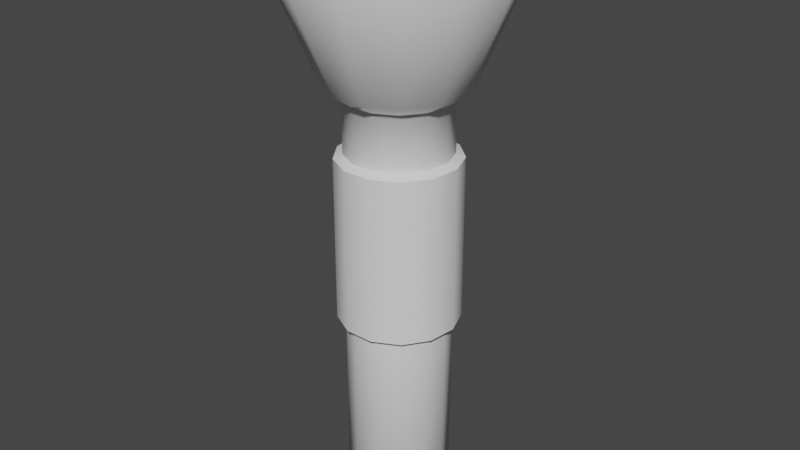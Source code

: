 # Source: lighter.blend  (saved by Blender 3.6.11; exported with 4.5.12 LTS)
import bpy
from mathutils import Matrix  # noqa: F401  (used for matrix-valued properties, if any)

bpy.ops.wm.read_factory_settings(use_empty=True)
scene = bpy.context.scene
scene.name = 'Scene'

# ---- collections
col_collection = bpy.data.collections.new('Collection'); scene.collection.children.link(col_collection)

# ---- node groups
ng_auto_smooth = bpy.data.node_groups.new('Auto Smooth', 'GeometryNodeTree')
_s = ng_auto_smooth.interface.new_socket(name='Geometry', in_out='OUTPUT', socket_type='NodeSocketGeometry')
_s = ng_auto_smooth.interface.new_socket(name='Geometry', in_out='INPUT', socket_type='NodeSocketGeometry')
_s = ng_auto_smooth.interface.new_socket(name='Angle', in_out='INPUT', socket_type='NodeSocketFloat')
_s.subtype = 'ANGLE'
_s.min_value = 0.0
_s.max_value = 3.142
ng_auto_smooth.is_modifier = True
_N = ng_auto_smooth.nodes; _L = ng_auto_smooth.links
n0 = _N.new('NodeGroupOutput'); n0.name = 'Group Output'; n0.location = (480, -100)
n1 = _N.new('NodeGroupInput'); n1.name = 'Group Input'; n1.location = (-420, -300)
n2 = _N.new('NodeGroupInput'); n2.name = 'Group Input.001'; n2.location = (-60, -100)
n3 = _N.new('GeometryNodeSetShadeSmooth'); n3.name = 'Set Shade Smooth'; n3.location = (120, -100)
n3.domain = 'EDGE'
n4 = _N.new('GeometryNodeSetShadeSmooth'); n4.name = 'Set Shade Smooth.001'; n4.location = (300, -100)
n5 = _N.new('GeometryNodeInputMeshEdgeAngle'); n5.name = 'Edge Angle'; n5.location = (-420, -220)
n6 = _N.new('GeometryNodeInputEdgeSmooth'); n6.name = 'Is Edge Smooth'; n6.location = (-60, -160)
n7 = _N.new('GeometryNodeInputShadeSmooth'); n7.name = 'Is Face Smooth'; n7.location = (-240, -340)
n8 = _N.new('FunctionNodeBooleanMath'); n8.name = 'Boolean Math'; n8.location = (-60, -220)
n9 = _N.new('FunctionNodeCompare'); n9.name = 'Compare'; n9.location = (-240, -180)
n9.operation = 'LESS_EQUAL'
_L.new(n5.outputs[0], n9.inputs[0])
_L.new(n4.outputs[0], n0.inputs[0])
_L.new(n1.outputs[1], n9.inputs[1])
_L.new(n9.outputs[0], n8.inputs[0])
_L.new(n7.outputs[0], n8.inputs[1])
_L.new(n2.outputs[0], n3.inputs[0])
_L.new(n6.outputs[0], n3.inputs[1])
_L.new(n3.outputs[0], n4.inputs[0])
_L.new(n8.outputs[0], n3.inputs[2])
n0.is_active_output = True

# ---- world
world_world = bpy.data.worlds.new('World'); scene.world = world_world
world_world.use_nodes = True; world_world.node_tree.nodes.clear()
_N = world_world.node_tree.nodes; _L = world_world.node_tree.links
n0 = _N.new('ShaderNodeOutputWorld'); n0.name = 'World Output'; n0.location = (300, 300)
n1 = _N.new('ShaderNodeBackground'); n1.name = 'Background'; n1.location = (10, 300)
n1.inputs[0].default_value = (0.05088, 0.05088, 0.05088, 1.0)
_L.new(n1.outputs[0], n0.inputs[0])
n0.is_active_output = True
world_world.color = (0.05088, 0.05088, 0.05088)
world_world.use_sun_shadow = False
world_world.sun_shadow_jitter_overblur = 0.0

# ---- meshes
me_cylinder = bpy.data.meshes.new('Cylinder')
me_cylinder.from_pydata([(0.3889, -1.537, 6.62), (-0.001663, 1.351, 8.134), (1.06, -1.185, 2.288), (0.6264, 1.197, 8.134), (1.06, -1.185, 6.62), (1.111, 0.7677, 8.134), (1.49, -0.5614, 6.62), (1.34, 0.1629, 8.134), (1.49, -0.5614, 2.288), (1.262, -0.4792, 8.134), (1.582, 0.1908, 2.288), (0.8945, -1.012, 8.134), (1.582, 0.1908, 6.62), (0.3218, -1.312, 8.134), (1.313, 0.8993, 6.62), (-0.3251, -1.312, 8.134), (1.313, 0.8993, 2.288), (-0.8978, -1.012, 8.134), (0.01009, 1.583, 2.288), (-1.265, -0.4792, 8.134), (0.01009, 1.583, 6.62), (-1.343, 0.1629, 8.134), (-0.7256, 1.402, 6.62), (-1.114, 0.7677, 8.134), (-0.7256, 1.402, 2.288), (-0.6297, 1.197, 8.134), (0.8359, 1.593, 8.43), (1.282e-08, 1.799, 8.433), (1.48, 1.022, 8.428), (1.786, 0.2168, 8.427), (1.682, -0.6378, 8.428), (1.193, -1.346, 8.429), (0.4305, -1.746, 8.431), (-0.4305, -1.746, 8.434), (-1.193, -1.346, 8.436), (-1.682, -0.6378, 8.437), (-1.786, 0.2168, 8.438), (-1.48, 1.022, 8.437), (-0.8359, 1.593, 8.435), (1.36, 2.591, 11.16), (1.798e-08, 2.927, 11.16), (2.409, 1.663, 11.16), (2.905, 0.3528, 11.16), (2.736, -1.038, 11.16), (1.941, -2.191, 11.16), (0.7004, -2.842, 11.16), (-0.7004, -2.842, 11.16), (-1.941, -2.191, 11.16), (-2.736, -1.038, 11.16), (-2.905, 0.3528, 11.16), (-2.409, 1.663, 11.16), (-1.36, 2.591, 11.16), (1.272, 2.424, 12.04), (1.8e-08, 2.737, 12.04), (2.253, 1.555, 12.04), (2.717, 0.3299, 12.04), (2.559, -0.9706, 12.04), (1.815, -2.049, 12.04), (0.6551, -2.658, 12.04), (-0.6551, -2.658, 12.04), (-1.815, -2.049, 12.04), (-2.559, -0.9706, 12.04), (-2.717, 0.3299, 12.04), (-2.253, 1.555, 12.04), (-1.272, 2.424, 12.04), (-2.409, 1.663, 11.91), (-1.36, 2.591, 11.91), (2.736, -1.038, 11.91), (1.941, -2.191, 11.91), (1.798e-08, 2.927, 11.91), (0.7004, -2.842, 11.91), (-0.7004, -2.842, 11.91), (-1.941, -2.191, 11.91), (1.36, 2.591, 11.91), (-2.736, -1.038, 11.91), (2.409, 1.663, 11.91), (-2.905, 0.3528, 11.91), (2.905, 0.3528, 11.91), (1.065, 2.028, 12.04), (1.656e-08, 2.291, 12.04), (1.885, 1.301, 12.04), (2.274, 0.2761, 12.04), (2.142, -0.8123, 12.04), (1.519, -1.715, 12.04), (0.5482, -2.224, 12.04), (-0.5482, -2.224, 12.04), (-1.519, -1.715, 12.04), (-2.142, -0.8123, 12.04), (-2.274, 0.2761, 12.04), (-1.885, 1.301, 12.04), (-1.065, 2.028, 12.04), (1.065, 2.028, 11.68), (1.656e-08, 2.291, 11.68), (1.885, 1.301, 11.68), (2.274, 0.2761, 11.68), (2.142, -0.8123, 11.68), (1.519, -1.715, 11.68), (0.5482, -2.224, 11.68), (-0.5482, -2.224, 11.68), (-1.519, -1.715, 11.68), (-2.142, -0.8123, 11.68), (-2.274, 0.2761, 11.68), (-1.885, 1.301, 11.68), (-1.065, 2.028, 11.68), (-0.001663, 0.9943, -2.583), (-0.001663, 1.351, -2.237), (0.4604, 0.8804, -2.583), (0.6264, 1.197, -2.237), (0.8166, 0.5648, -2.583), (1.111, 0.7677, -2.237), (0.9854, 0.1198, -2.583), (1.34, 0.1629, -2.237), (0.928, -0.3526, -2.583), (1.262, -0.4792, -2.237), (0.6577, -0.7442, -2.583), (0.8945, -1.012, -2.237), (0.2363, -0.9654, -2.583), (0.3218, -1.312, -2.237), (-0.2396, -0.9654, -2.583), (-0.3251, -1.312, -2.237), (-0.661, -0.7442, -2.583), (-0.8978, -1.012, -2.237), (-0.9313, -0.3526, -2.583), (-1.265, -0.4792, -2.237), (-0.9887, 0.1198, -2.583), (-1.343, 0.1629, -2.237), (-0.8199, 0.5648, -2.583), (-1.114, 0.7677, -2.237), (-0.4637, 0.8804, -2.583), (-0.6297, 1.197, -2.237), (-1.103, 0.7677, 6.731), (-1.103, 0.7677, 2.177), (-1.333, 0.1629, 6.731), (-1.333, 0.1629, 2.177), (-1.255, -0.4792, 6.731), (-1.255, -0.4792, 2.177), (-0.8872, -1.012, 6.731), (-0.8872, -1.012, 2.177), (-0.3144, -1.312, 6.731), (-0.3144, -1.312, 2.177), (0.3324, -1.312, 6.731), (0.3324, -1.312, 2.177), (0.9051, -1.012, 6.731), (0.9051, -1.012, 2.177), (1.273, -0.4792, 2.177), (1.273, -0.4792, 6.731), (1.351, 0.1629, 6.731), (1.351, 0.1629, 2.177), (1.121, 0.7677, 2.177), (1.121, 0.7677, 6.731), (-0.6191, 1.197, 2.177), (-0.6191, 1.197, 6.731), (0.637, 1.197, 2.177), (0.637, 1.197, 6.731), (0.008975, 1.351, 6.731), (0.008975, 1.351, 2.177), (0.3889, -1.537, 2.288), (-0.3688, -1.537, 6.62), (-0.3688, -1.537, 2.288), (-1.04, -1.185, 6.62), (-1.04, -1.185, 2.288), (-1.47, -0.5614, 6.62), (-1.47, -0.5614, 2.288), (-1.561, 0.1908, 6.62), (-1.561, 0.1908, 2.288), (-1.293, 0.8993, 6.62), (-1.293, 0.8993, 2.288), (0.7458, 1.402, 2.288), (0.7458, 1.402, 6.62)], [], [(154, 1, 3, 153), (107, 152, 148, 109), (111, 147, 144, 113), (146, 7, 9, 145), (113, 144, 143, 115), (115, 143, 141, 117), (117, 141, 139, 119), (119, 139, 137, 121), (121, 137, 135, 123), (127, 131, 150, 129), (123, 135, 133, 125), (9, 7, 29, 30), (22, 20, 18, 24), (129, 150, 155, 105), (105, 155, 152, 107), (26, 27, 40, 39), (19, 17, 34, 35), (5, 3, 26, 28), (15, 13, 32, 33), (25, 23, 37, 38), (11, 9, 30, 31), (21, 19, 35, 36), (7, 5, 28, 29), (17, 15, 33, 34), (3, 1, 27, 26), (1, 25, 38, 27), (13, 11, 31, 32), (23, 21, 36, 37), (66, 65, 63, 64), (35, 34, 47, 48), (28, 26, 39, 41), (36, 35, 48, 49), (29, 28, 41, 42), (37, 36, 49, 50), (30, 29, 42, 43), (38, 37, 50, 51), (31, 30, 43, 44), (27, 38, 51, 40), (32, 31, 44, 45), (33, 32, 45, 46), (34, 33, 46, 47), (64, 63, 89, 90), (68, 67, 56, 57), (69, 66, 64, 53), (70, 68, 57, 58), (71, 70, 58, 59), (72, 71, 59, 60), (73, 69, 53, 52), (74, 72, 60, 61), (75, 73, 52, 54), (76, 74, 61, 62), (77, 75, 54, 55), (65, 76, 62, 63), (67, 77, 55, 56), (43, 42, 77, 67), (50, 49, 76, 65), (42, 41, 75, 77), (49, 48, 74, 76), (41, 39, 73, 75), (48, 47, 72, 74), (39, 40, 69, 73), (47, 46, 71, 72), (46, 45, 70, 71), (45, 44, 68, 70), (40, 51, 66, 69), (44, 43, 67, 68), (51, 50, 65, 66), (86, 85, 98, 99), (57, 56, 82, 83), (53, 64, 90, 79), (58, 57, 83, 84), (59, 58, 84, 85), (60, 59, 85, 86), (52, 53, 79, 78), (61, 60, 86, 87), (54, 52, 78, 80), (62, 61, 87, 88), (55, 54, 80, 81), (63, 62, 88, 89), (56, 55, 81, 82), (91, 92, 103, 102, 101, 100, 99, 98, 97, 96, 95, 94, 93), (78, 79, 92, 91), (87, 86, 99, 100), (80, 78, 91, 93), (88, 87, 100, 101), (81, 80, 93, 94), (89, 88, 101, 102), (82, 81, 94, 95), (90, 89, 102, 103), (83, 82, 95, 96), (79, 90, 103, 92), (84, 83, 96, 97), (85, 84, 97, 98), (105, 107, 106, 104), (107, 109, 108, 106), (109, 111, 110, 108), (111, 113, 112, 110), (113, 115, 114, 112), (115, 117, 116, 114), (117, 119, 118, 116), (119, 121, 120, 118), (121, 123, 122, 120), (123, 125, 124, 122), (125, 127, 126, 124), (127, 129, 128, 126), (129, 105, 104, 128), (104, 106, 108, 110, 112, 114, 116, 118, 120, 122, 124, 126, 128), (153, 3, 5, 149), (130, 23, 25, 151), (132, 21, 23, 130), (134, 19, 21, 132), (136, 17, 19, 134), (138, 15, 17, 136), (140, 13, 15, 138), (142, 11, 13, 140), (145, 9, 11, 142), (109, 148, 147, 111), (149, 5, 7, 146), (151, 25, 1, 154), (152, 155, 18, 167), (136, 134, 161, 159), (154, 153, 168, 20), (137, 139, 158, 160), (149, 146, 12, 14), (132, 130, 165, 163), (142, 140, 0, 4), (148, 152, 167, 16), (133, 135, 162, 164), (143, 144, 8, 2), (153, 149, 14, 168), (138, 136, 159, 157), (155, 150, 24, 18), (125, 133, 131, 127), (14, 12, 10, 16), (6, 4, 2, 8), (4, 0, 156, 2), (0, 157, 158, 156), (157, 159, 160, 158), (159, 161, 162, 160), (161, 163, 164, 162), (163, 165, 166, 164), (165, 22, 24, 166), (168, 14, 16, 167), (20, 168, 167, 18), (12, 6, 8, 10), (141, 143, 2, 156), (131, 133, 164, 166), (147, 148, 16, 10), (146, 145, 6, 12), (140, 138, 157, 0), (130, 151, 22, 165), (135, 137, 160, 162), (144, 147, 10, 8), (151, 154, 20, 22), (150, 131, 166, 24), (145, 142, 4, 6), (134, 132, 163, 161), (139, 141, 156, 158)])
me_cylinder.polygons.foreach_set('use_smooth', [True] * 158)
_uv = me_cylinder.uv_layers.new(name='UVMap')
_uv.uv.foreach_set('vector', [1.0, 0.9178, 1.0, 1.0, 0.9231, 1.0, 0.9231, 0.9178, 0.9231, 0.5162, 0.9231, 0.8052, 0.8462, 0.8052, 0.8462, 0.5162, 0.7692, 0.5162, 0.7692, 0.8052, 0.6923, 0.8052, 0.6923, 0.5162, 0.7692, 0.9178, 0.7692, 1.0, 0.6923, 1.0, 0.6923, 0.9178, 0.6923, 0.5162, 0.6923, 0.8052, 0.6154, 0.8052, 0.6154, 0.5162, 0.6154, 0.5162, 0.6154, 0.8052, 0.5385, 0.8052, 0.5385, 0.5162, 0.5385, 0.5162, 0.5385, 0.8052, 0.4615, 0.8052, 0.4615, 0.5162, 0.4615, 0.5162, 0.4615, 0.8052, 0.3846, 0.8052, 0.3846, 0.5162, 0.3846, 0.5162, 0.3846, 0.8052, 0.3077, 0.8052, 0.3077, 0.5162, 0.1538, 0.5162, 0.1538, 0.8052, 0.07692, 0.8052, 0.07692, 0.5162, 0.3077, 0.5162, 0.3077, 0.8052, 0.2308, 0.8052, 0.2308, 0.5162, 0.6923, 1.0, 0.7692, 1.0, 0.7692, 1.0, 0.6923, 1.0, 0.07692, 0.9178, 4.47e-08, 0.9178, 4.47e-08, 0.8052, 0.07692, 0.8052, 0.07692, 0.5162, 0.07692, 0.8052, 4.47e-08, 0.8052, 4.47e-08, 0.5162, 1.0, 0.5162, 1.0, 0.8052, 0.9231, 0.8052, 0.9231, 0.5162, 0.9231, 1.0, 1.0, 1.0, 1.0, 1.0, 0.9231, 1.0, 0.3077, 1.0, 0.3846, 1.0, 0.3846, 1.0, 0.3077, 1.0, 0.8462, 1.0, 0.9231, 1.0, 0.9231, 1.0, 0.8462, 1.0, 0.4615, 1.0, 0.5385, 1.0, 0.5385, 1.0, 0.4615, 1.0, 0.07692, 1.0, 0.1538, 1.0, 0.1538, 1.0, 0.07692, 1.0, 0.6154, 1.0, 0.6923, 1.0, 0.6923, 1.0, 0.6154, 1.0, 0.2308, 1.0, 0.3077, 1.0, 0.3077, 1.0, 0.2308, 1.0, 0.7692, 1.0, 0.8462, 1.0, 0.8462, 1.0, 0.7692, 1.0, 0.3846, 1.0, 0.4615, 1.0, 0.4615, 1.0, 0.3846, 1.0, 0.9231, 1.0, 1.0, 1.0, 1.0, 1.0, 0.9231, 1.0, 4.47e-08, 1.0, 0.07692, 1.0, 0.07692, 1.0, 4.47e-08, 1.0, 0.5385, 1.0, 0.6154, 1.0, 0.6154, 1.0, 0.5385, 1.0, 0.1538, 1.0, 0.2308, 1.0, 0.2308, 1.0, 0.1538, 1.0, 0.07692, 1.0, 0.1538, 1.0, 0.1538, 1.0, 0.07692, 1.0, 0.3077, 1.0, 0.3846, 1.0, 0.3846, 1.0, 0.3077, 1.0, 0.8462, 1.0, 0.9231, 1.0, 0.9231, 1.0, 0.8462, 1.0, 0.2308, 1.0, 0.3077, 1.0, 0.3077, 1.0, 0.2308, 1.0, 0.7692, 1.0, 0.8462, 1.0, 0.8462, 1.0, 0.7692, 1.0, 0.1538, 1.0, 0.2308, 1.0, 0.2308, 1.0, 0.1538, 1.0, 0.6923, 1.0, 0.7692, 1.0, 0.7692, 1.0, 0.6923, 1.0, 0.07692, 1.0, 0.1538, 1.0, 0.1538, 1.0, 0.07692, 1.0, 0.6154, 1.0, 0.6923, 1.0, 0.6923, 1.0, 0.6154, 1.0, 4.47e-08, 1.0, 0.07692, 1.0, 0.07692, 1.0, 4.47e-08, 1.0, 0.5385, 1.0, 0.6154, 1.0, 0.6154, 1.0, 0.5385, 1.0, 0.4615, 1.0, 0.5385, 1.0, 0.5385, 1.0, 0.4615, 1.0, 0.3846, 1.0, 0.4615, 1.0, 0.4615, 1.0, 0.3846, 1.0, 0.07692, 1.0, 0.1538, 1.0, 0.1538, 1.0, 0.07692, 1.0, 0.6154, 1.0, 0.6923, 1.0, 0.6923, 1.0, 0.6154, 1.0, 4.47e-08, 1.0, 0.07692, 1.0, 0.07692, 1.0, 4.47e-08, 1.0, 0.5385, 1.0, 0.6154, 1.0, 0.6154, 1.0, 0.5385, 1.0, 0.4615, 1.0, 0.5385, 1.0, 0.5385, 1.0, 0.4615, 1.0, 0.3846, 1.0, 0.4615, 1.0, 0.4615, 1.0, 0.3846, 1.0, 0.9231, 1.0, 1.0, 1.0, 1.0, 1.0, 0.9231, 1.0, 0.3077, 1.0, 0.3846, 1.0, 0.3846, 1.0, 0.3077, 1.0, 0.8462, 1.0, 0.9231, 1.0, 0.9231, 1.0, 0.8462, 1.0, 0.2308, 1.0, 0.3077, 1.0, 0.3077, 1.0, 0.2308, 1.0, 0.7692, 1.0, 0.8462, 1.0, 0.8462, 1.0, 0.7692, 1.0, 0.1538, 1.0, 0.2308, 1.0, 0.2308, 1.0, 0.1538, 1.0, 0.6923, 1.0, 0.7692, 1.0, 0.7692, 1.0, 0.6923, 1.0, 0.6923, 1.0, 0.7692, 1.0, 0.7692, 1.0, 0.6923, 1.0, 0.1538, 1.0, 0.2308, 1.0, 0.2308, 1.0, 0.1538, 1.0, 0.7692, 1.0, 0.8462, 1.0, 0.8462, 1.0, 0.7692, 1.0, 0.2308, 1.0, 0.3077, 1.0, 0.3077, 1.0, 0.2308, 1.0, 0.8462, 1.0, 0.9231, 1.0, 0.9231, 1.0, 0.8462, 1.0, 0.3077, 1.0, 0.3846, 1.0, 0.3846, 1.0, 0.3077, 1.0, 0.9231, 1.0, 1.0, 1.0, 1.0, 1.0, 0.9231, 1.0, 0.3846, 1.0, 0.4615, 1.0, 0.4615, 1.0, 0.3846, 1.0, 0.4615, 1.0, 0.5385, 1.0, 0.5385, 1.0, 0.4615, 1.0, 0.5385, 1.0, 0.6154, 1.0, 0.6154, 1.0, 0.5385, 1.0, 4.47e-08, 1.0, 0.07692, 1.0, 0.07692, 1.0, 4.47e-08, 1.0, 0.6154, 1.0, 0.6923, 1.0, 0.6923, 1.0, 0.6154, 1.0, 0.07692, 1.0, 0.1538, 1.0, 0.1538, 1.0, 0.07692, 1.0, 0.3846, 1.0, 0.4615, 1.0, 0.4615, 1.0, 0.3846, 1.0, 0.6154, 1.0, 0.6923, 1.0, 0.6923, 1.0, 0.6154, 1.0, 4.47e-08, 1.0, 0.07692, 1.0, 0.07692, 1.0, 4.47e-08, 1.0, 0.5385, 1.0, 0.6154, 1.0, 0.6154, 1.0, 0.5385, 1.0, 0.4615, 1.0, 0.5385, 1.0, 0.5385, 1.0, 0.4615, 1.0, 0.3846, 1.0, 0.4615, 1.0, 0.4615, 1.0, 0.3846, 1.0, 0.9231, 1.0, 1.0, 1.0, 1.0, 1.0, 0.9231, 1.0, 0.3077, 1.0, 0.3846, 1.0, 0.3846, 1.0, 0.3077, 1.0, 0.8462, 1.0, 0.9231, 1.0, 0.9231, 1.0, 0.8462, 1.0, 0.2308, 1.0, 0.3077, 1.0, 0.3077, 1.0, 0.2308, 1.0, 0.7692, 1.0, 0.8462, 1.0, 0.8462, 1.0, 0.7692, 1.0, 0.1538, 1.0, 0.2308, 1.0, 0.2308, 1.0, 0.1538, 1.0, 0.6923, 1.0, 0.7692, 1.0, 0.7692, 1.0, 0.6923, 1.0, 0.3615, 0.4625, 0.25, 0.49, 0.1385, 0.4625, 0.05248, 0.3863, 0.01175, 0.2789, 0.0256, 0.1649, 0.09085, 0.07036, 0.1926, 0.01697, 0.3074, 0.01697, 0.4091, 0.07036, 0.4744, 0.1649, 0.4883, 0.2789, 0.4475, 0.3863, 0.9231, 1.0, 1.0, 1.0, 1.0, 1.0, 0.9231, 1.0, 0.3077, 1.0, 0.3846, 1.0, 0.3846, 1.0, 0.3077, 1.0, 0.8462, 1.0, 0.9231, 1.0, 0.9231, 1.0, 0.8462, 1.0, 0.2308, 1.0, 0.3077, 1.0, 0.3077, 1.0, 0.2308, 1.0, 0.7692, 1.0, 0.8462, 1.0, 0.8462, 1.0, 0.7692, 1.0, 0.1538, 1.0, 0.2308, 1.0, 0.2308, 1.0, 0.1538, 1.0, 0.6923, 1.0, 0.7692, 1.0, 0.7692, 1.0, 0.6923, 1.0, 0.07692, 1.0, 0.1538, 1.0, 0.1538, 1.0, 0.07692, 1.0, 0.6154, 1.0, 0.6923, 1.0, 0.6923, 1.0, 0.6154, 1.0, 4.47e-08, 1.0, 0.07692, 1.0, 0.07692, 1.0, 4.47e-08, 1.0, 0.5385, 1.0, 0.6154, 1.0, 0.6154, 1.0, 0.5385, 1.0, 0.4615, 1.0, 0.5385, 1.0, 0.5385, 1.0, 0.4615, 1.0, 0.75, 0.49, 0.8615, 0.4625, 0.8321, 0.4064, 0.75, 0.4266, 0.8615, 0.4625, 0.9475, 0.3863, 0.8953, 0.3503, 0.8321, 0.4064, 0.9475, 0.3863, 0.9883, 0.2789, 0.9253, 0.2713, 0.8953, 0.3503, 0.9883, 0.2789, 0.9744, 0.1649, 0.9151, 0.1874, 0.9253, 0.2713, 0.9744, 0.1649, 0.9091, 0.07036, 0.8671, 0.1178, 0.9151, 0.1874, 0.9091, 0.07036, 0.8074, 0.01697, 0.7923, 0.07855, 0.8671, 0.1178, 0.8074, 0.01697, 0.6926, 0.01697, 0.7077, 0.07855, 0.7923, 0.07855, 0.6926, 0.01697, 0.5909, 0.07036, 0.6329, 0.1178, 0.7077, 0.07855, 0.5909, 0.07036, 0.5256, 0.1649, 0.5849, 0.1874, 0.6329, 0.1178, 0.5256, 0.1649, 0.5117, 0.2789, 0.5747, 0.2713, 0.5849, 0.1874, 0.5117, 0.2789, 0.5525, 0.3863, 0.6047, 0.3503, 0.5747, 0.2713, 0.5525, 0.3863, 0.6385, 0.4625, 0.6679, 0.4064, 0.6047, 0.3503, 0.6385, 0.4625, 0.75, 0.49, 0.75, 0.4266, 0.6679, 0.4064, 0.75, 0.4266, 0.8321, 0.4064, 0.8953, 0.3503, 0.9253, 0.2713, 0.9151, 0.1874, 0.8671, 0.1178, 0.7923, 0.07855, 0.7077, 0.07855, 0.6329, 0.1178, 0.5849, 0.1874, 0.5747, 0.2713, 0.6047, 0.3503, 0.6679, 0.4064, 0.9231, 0.9178, 0.9231, 1.0, 0.8462, 1.0, 0.8462, 0.9178, 0.1538, 0.9178, 0.1538, 1.0, 0.07692, 1.0, 0.07692, 0.9178, 0.2308, 0.9178, 0.2308, 1.0, 0.1538, 1.0, 0.1538, 0.9178, 0.3077, 0.9178, 0.3077, 1.0, 0.2308, 1.0, 0.2308, 0.9178, 0.3846, 0.9178, 0.3846, 1.0, 0.3077, 1.0, 0.3077, 0.9178, 0.4615, 0.9178, 0.4615, 1.0, 0.3846, 1.0, 0.3846, 0.9178, 0.5385, 0.9178, 0.5385, 1.0, 0.4615, 1.0, 0.4615, 0.9178, 0.6154, 0.9178, 0.6154, 1.0, 0.5385, 1.0, 0.5385, 0.9178, 0.6923, 0.9178, 0.6923, 1.0, 0.6154, 1.0, 0.6154, 0.9178, 0.8462, 0.5162, 0.8462, 0.8052, 0.7692, 0.8052, 0.7692, 0.5162, 0.8462, 0.9178, 0.8462, 1.0, 0.7692, 1.0, 0.7692, 0.9178, 0.07692, 0.9178, 0.07692, 1.0, 4.47e-08, 1.0, 4.47e-08, 0.9178, 0.9231, 0.8052, 1.0, 0.8052, 1.0, 0.8052, 0.9231, 0.8052, 0.3846, 0.9178, 0.3077, 0.9178, 0.3077, 0.9178, 0.3846, 0.9178, 1.0, 0.9178, 0.9231, 0.9178, 0.9231, 0.9178, 1.0, 0.9178, 0.3846, 0.8052, 0.4615, 0.8052, 0.4615, 0.8052, 0.3846, 0.8052, 0.8462, 0.9178, 0.7692, 0.9178, 0.7692, 0.9178, 0.8462, 0.9178, 0.2308, 0.9178, 0.1538, 0.9178, 0.1538, 0.9178, 0.2308, 0.9178, 0.6154, 0.9178, 0.5385, 0.9178, 0.5385, 0.9178, 0.6154, 0.9178, 0.8462, 0.8052, 0.9231, 0.8052, 0.9231, 0.8052, 0.8462, 0.8052, 0.2308, 0.8052, 0.3077, 0.8052, 0.3077, 0.8052, 0.2308, 0.8052, 0.6154, 0.8052, 0.6923, 0.8052, 0.6923, 0.8052, 0.6154, 0.8052, 0.9231, 0.9178, 0.8462, 0.9178, 0.8462, 0.9178, 0.9231, 0.9178, 0.4615, 0.9178, 0.3846, 0.9178, 0.3846, 0.9178, 0.4615, 0.9178, 4.47e-08, 0.8052, 0.07692, 0.8052, 0.07692, 0.8052, 4.47e-08, 0.8052, 0.2308, 0.5162, 0.2308, 0.8052, 0.1538, 0.8052, 0.1538, 0.5162, 0.8462, 0.9178, 0.7692, 0.9178, 0.7692, 0.8052, 0.8462, 0.8052, 0.6923, 0.9178, 0.6154, 0.9178, 0.6154, 0.8052, 0.6923, 0.8052, 0.6154, 0.9178, 0.5385, 0.9178, 0.5385, 0.8052, 0.6154, 0.8052, 0.5385, 0.9178, 0.4615, 0.9178, 0.4615, 0.8052, 0.5385, 0.8052, 0.4615, 0.9178, 0.3846, 0.9178, 0.3846, 0.8052, 0.4615, 0.8052, 0.3846, 0.9178, 0.3077, 0.9178, 0.3077, 0.8052, 0.3846, 0.8052, 0.3077, 0.9178, 0.2308, 0.9178, 0.2308, 0.8052, 0.3077, 0.8052, 0.2308, 0.9178, 0.1538, 0.9178, 0.1538, 0.8052, 0.2308, 0.8052, 0.1538, 0.9178, 0.07692, 0.9178, 0.07692, 0.8052, 0.1538, 0.8052, 0.9231, 0.9178, 0.8462, 0.9178, 0.8462, 0.8052, 0.9231, 0.8052, 1.0, 0.9178, 0.9231, 0.9178, 0.9231, 0.8052, 1.0, 0.8052, 0.7692, 0.9178, 0.6923, 0.9178, 0.6923, 0.8052, 0.7692, 0.8052, 0.5385, 0.8052, 0.6154, 0.8052, 0.6154, 0.8052, 0.5385, 0.8052, 0.1538, 0.8052, 0.2308, 0.8052, 0.2308, 0.8052, 0.1538, 0.8052, 0.7692, 0.8052, 0.8462, 0.8052, 0.8462, 0.8052, 0.7692, 0.8052, 0.7692, 0.9178, 0.6923, 0.9178, 0.6923, 0.9178, 0.7692, 0.9178, 0.5385, 0.9178, 0.4615, 0.9178, 0.4615, 0.9178, 0.5385, 0.9178, 0.1538, 0.9178, 0.07692, 0.9178, 0.07692, 0.9178, 0.1538, 0.9178, 0.3077, 0.8052, 0.3846, 0.8052, 0.3846, 0.8052, 0.3077, 0.8052, 0.6923, 0.8052, 0.7692, 0.8052, 0.7692, 0.8052, 0.6923, 0.8052, 0.07692, 0.9178, 4.47e-08, 0.9178, 4.47e-08, 0.9178, 0.07692, 0.9178, 0.07692, 0.8052, 0.1538, 0.8052, 0.1538, 0.8052, 0.07692, 0.8052, 0.6923, 0.9178, 0.6154, 0.9178, 0.6154, 0.9178, 0.6923, 0.9178, 0.3077, 0.9178, 0.2308, 0.9178, 0.2308, 0.9178, 0.3077, 0.9178, 0.4615, 0.8052, 0.5385, 0.8052, 0.5385, 0.8052, 0.4615, 0.8052])
me_cylinder.update()

# ---- objects
ob_cylinder = bpy.data.objects.new('Cylinder', me_cylinder)

# ---- transforms, parenting, visibility, modifiers, constraints
ob_cylinder.location = (0.0, 0.0, 2.804)
_m = ob_cylinder.modifiers.new('Auto Smooth', 'NODES')
_m.node_group = ng_auto_smooth
_gi = [s.identifier for s in ng_auto_smooth.interface.items_tree if s.item_type == 'SOCKET' and s.in_out == 'INPUT']
_m[_gi[1]] = 1.047  # Angle

# ---- collection membership
col_collection.objects.link(ob_cylinder)

# ---- scene / render settings (as saved in the file)
scene.frame_start = 1; scene.frame_end = 250; scene.frame_set(1)
scene.render.engine = 'BLENDER_EEVEE_NEXT'
scene.cycles.sampling_pattern = 'TABULATED_SOBOL'
scene.view_settings.view_transform = 'Filmic'
bpy.context.view_layer.update()

# ---- added for rendering (the .blend has no active camera and no usable light): camera, sun
cam_auto = bpy.data.cameras.new('AutoCamera')
cam_auto.lens = 50.0
cam_auto.sensor_width = 36.0
cam_auto.clip_end = 1000.0
ob_auto_camera = bpy.data.objects.new('AutoCamera', cam_auto)
scene.collection.objects.link(ob_auto_camera)
ob_auto_camera.location = (15.507, -18.5659, 19.9381)
ob_auto_camera.rotation_euler = (1.09748, -7.21219e-08, 0.694738)
scene.camera = ob_auto_camera
light_auto_sun = bpy.data.lights.new('AutoSun', 'SUN')
light_auto_sun.energy = 3.0
light_auto_sun.angle = 0.0523599
ob_auto_sun = bpy.data.objects.new('AutoSun', light_auto_sun)
scene.collection.objects.link(ob_auto_sun)
ob_auto_sun.rotation_euler = (0.872665, 0.174533, 0.523599)
bpy.context.view_layer.update()
